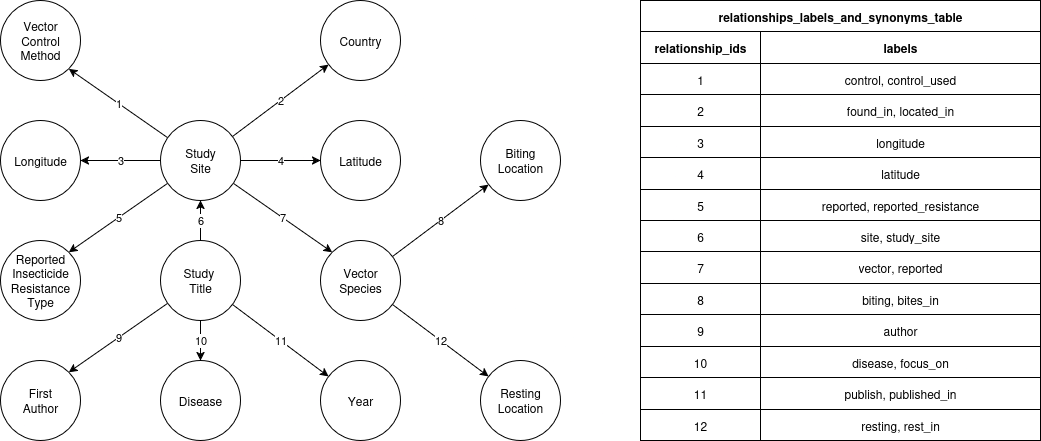

The diagram above was exported from draw.io. Its source (the exported page's mxGraphModel, read from the mxfile embedded in the PNG):
<mxGraphModel dx="1378" dy="1895" grid="1" gridSize="10" guides="1" tooltips="1" connect="1" arrows="1" fold="1" page="1" pageScale="1" pageWidth="850" pageHeight="1100" math="0" shadow="0">
  <root>
    <mxCell id="0" />
    <mxCell id="1" parent="0" />
    <mxCell id="2" value="6" style="rounded=0;orthogonalLoop=1;jettySize=auto;html=1;" edge="1" source="6" target="14" parent="1">
      <mxGeometry relative="1" as="geometry" />
    </mxCell>
    <mxCell id="3" value="10" style="rounded=0;orthogonalLoop=1;jettySize=auto;html=1;" edge="1" source="6" target="24" parent="1">
      <mxGeometry relative="1" as="geometry" />
    </mxCell>
    <mxCell id="4" value="9" style="rounded=0;orthogonalLoop=1;jettySize=auto;html=1;entryX=1;entryY=0;entryDx=0;entryDy=0;" edge="1" source="6" target="7" parent="1">
      <mxGeometry relative="1" as="geometry" />
    </mxCell>
    <mxCell id="5" value="11" style="rounded=0;orthogonalLoop=1;jettySize=auto;html=1;" edge="1" source="6" target="25" parent="1">
      <mxGeometry relative="1" as="geometry" />
    </mxCell>
    <mxCell id="6" value="&lt;div&gt;Study&amp;nbsp;&lt;/div&gt;&lt;div&gt;Title&lt;/div&gt;" style="ellipse;whiteSpace=wrap;html=1;aspect=fixed;" vertex="1" parent="1">
      <mxGeometry x="400" y="200" width="80" height="80" as="geometry" />
    </mxCell>
    <mxCell id="7" value="&lt;div&gt;First&lt;/div&gt;&lt;div&gt;Author&lt;/div&gt;" style="ellipse;whiteSpace=wrap;html=1;aspect=fixed;" vertex="1" parent="1">
      <mxGeometry x="240" y="320" width="80" height="80" as="geometry" />
    </mxCell>
    <mxCell id="8" value="4" style="rounded=0;orthogonalLoop=1;jettySize=auto;html=1;" edge="1" source="14" target="20" parent="1">
      <mxGeometry relative="1" as="geometry" />
    </mxCell>
    <mxCell id="9" value="3" style="rounded=0;orthogonalLoop=1;jettySize=auto;html=1;" edge="1" source="14" target="21" parent="1">
      <mxGeometry relative="1" as="geometry" />
    </mxCell>
    <mxCell id="10" value="5" style="rounded=0;orthogonalLoop=1;jettySize=auto;html=1;entryX=1;entryY=0;entryDx=0;entryDy=0;" edge="1" source="14" target="19" parent="1">
      <mxGeometry relative="1" as="geometry" />
    </mxCell>
    <mxCell id="11" value="2" style="rounded=0;orthogonalLoop=1;jettySize=auto;html=1;" edge="1" source="14" target="26" parent="1">
      <mxGeometry relative="1" as="geometry" />
    </mxCell>
    <mxCell id="12" value="7" style="rounded=0;orthogonalLoop=1;jettySize=auto;html=1;entryX=0;entryY=0;entryDx=0;entryDy=0;" edge="1" source="14" target="17" parent="1">
      <mxGeometry relative="1" as="geometry" />
    </mxCell>
    <mxCell id="13" value="1" style="rounded=0;orthogonalLoop=1;jettySize=auto;html=1;entryX=1;entryY=1;entryDx=0;entryDy=0;" edge="1" source="14" target="18" parent="1">
      <mxGeometry relative="1" as="geometry" />
    </mxCell>
    <mxCell id="14" value="&lt;div&gt;Study&lt;/div&gt;&lt;div&gt;Site&lt;/div&gt;" style="ellipse;whiteSpace=wrap;html=1;" vertex="1" parent="1">
      <mxGeometry x="400" y="80" width="80" height="80" as="geometry" />
    </mxCell>
    <mxCell id="15" value="8" style="rounded=0;orthogonalLoop=1;jettySize=auto;html=1;" edge="1" source="17" target="22" parent="1">
      <mxGeometry relative="1" as="geometry" />
    </mxCell>
    <mxCell id="16" value="12" style="rounded=0;orthogonalLoop=1;jettySize=auto;html=1;" edge="1" source="17" target="23" parent="1">
      <mxGeometry relative="1" as="geometry" />
    </mxCell>
    <mxCell id="17" value="&lt;div&gt;Vector&lt;/div&gt;&lt;div&gt;Species&lt;/div&gt;" style="ellipse;whiteSpace=wrap;html=1;aspect=fixed;" vertex="1" parent="1">
      <mxGeometry x="560" y="200" width="80" height="80" as="geometry" />
    </mxCell>
    <mxCell id="18" value="&lt;div&gt;Vector&lt;/div&gt;&lt;div&gt;Control&lt;/div&gt;&lt;div&gt;Method&lt;/div&gt;" style="ellipse;whiteSpace=wrap;html=1;aspect=fixed;" vertex="1" parent="1">
      <mxGeometry x="240" y="-40" width="80" height="80" as="geometry" />
    </mxCell>
    <mxCell id="19" value="&lt;div&gt;Reported&lt;/div&gt;&lt;div&gt;Insecticide&lt;/div&gt;&lt;div&gt;Resistance&lt;/div&gt;&lt;div&gt;Type&lt;/div&gt;" style="ellipse;whiteSpace=wrap;html=1;aspect=fixed;" vertex="1" parent="1">
      <mxGeometry x="240" y="200" width="80" height="80" as="geometry" />
    </mxCell>
    <mxCell id="20" value="Latitude" style="ellipse;whiteSpace=wrap;html=1;" vertex="1" parent="1">
      <mxGeometry x="560" y="80" width="80" height="80" as="geometry" />
    </mxCell>
    <mxCell id="21" value="Longitude" style="ellipse;whiteSpace=wrap;html=1;" vertex="1" parent="1">
      <mxGeometry x="240" y="80" width="80" height="80" as="geometry" />
    </mxCell>
    <mxCell id="22" value="&lt;div&gt;Biting&lt;/div&gt;&lt;div&gt;Location&lt;/div&gt;" style="ellipse;whiteSpace=wrap;html=1;aspect=fixed;" vertex="1" parent="1">
      <mxGeometry x="720" y="80" width="80" height="80" as="geometry" />
    </mxCell>
    <mxCell id="23" value="&lt;div&gt;Resting&lt;/div&gt;&lt;div&gt;Location&lt;/div&gt;" style="ellipse;whiteSpace=wrap;html=1;aspect=fixed;" vertex="1" parent="1">
      <mxGeometry x="720" y="320" width="80" height="80" as="geometry" />
    </mxCell>
    <mxCell id="24" value="Disease" style="ellipse;whiteSpace=wrap;html=1;aspect=fixed;" vertex="1" parent="1">
      <mxGeometry x="400" y="320" width="80" height="80" as="geometry" />
    </mxCell>
    <mxCell id="25" value="Year" style="ellipse;whiteSpace=wrap;html=1;aspect=fixed;" vertex="1" parent="1">
      <mxGeometry x="560" y="320" width="80" height="80" as="geometry" />
    </mxCell>
    <mxCell id="26" value="Country" style="ellipse;whiteSpace=wrap;html=1;aspect=fixed;" vertex="1" parent="1">
      <mxGeometry x="560" y="-40" width="80" height="80" as="geometry" />
    </mxCell>
    <mxCell id="27" value="" style="shape=table;startSize=0;container=1;collapsible=0;childLayout=tableLayout;" vertex="1" parent="1">
      <mxGeometry x="880" y="-40" width="400" height="440" as="geometry" />
    </mxCell>
    <mxCell id="28" value="" style="shape=tableRow;horizontal=0;startSize=0;swimlaneHead=0;swimlaneBody=0;strokeColor=inherit;top=0;left=0;bottom=0;right=0;collapsible=0;dropTarget=0;fillColor=none;points=[[0,0.5],[1,0.5]];portConstraint=eastwest;" vertex="1" parent="27">
      <mxGeometry width="400" height="31" as="geometry" />
    </mxCell>
    <mxCell id="29" value="relationships_labels_and_synonyms_table" style="shape=partialRectangle;html=1;whiteSpace=wrap;connectable=0;strokeColor=inherit;overflow=hidden;fillColor=none;top=0;left=0;bottom=0;right=0;pointerEvents=1;rowspan=1;colspan=2;fontStyle=1" vertex="1" parent="28">
      <mxGeometry width="400" height="31" as="geometry">
        <mxRectangle width="120" height="31" as="alternateBounds" />
      </mxGeometry>
    </mxCell>
    <mxCell id="31" value="" style="shape=tableRow;horizontal=0;startSize=0;swimlaneHead=0;swimlaneBody=0;strokeColor=inherit;top=0;left=0;bottom=0;right=0;collapsible=0;dropTarget=0;fillColor=none;points=[[0,0.5],[1,0.5]];portConstraint=eastwest;" vertex="1" parent="27">
      <mxGeometry y="31" width="400" height="32" as="geometry" />
    </mxCell>
    <mxCell id="32" value="relationship_ids" style="shape=partialRectangle;html=1;whiteSpace=wrap;connectable=0;strokeColor=inherit;overflow=hidden;fillColor=none;top=0;left=0;bottom=0;right=0;pointerEvents=1;fontStyle=1" vertex="1" parent="31">
      <mxGeometry width="120" height="32" as="geometry">
        <mxRectangle width="120" height="32" as="alternateBounds" />
      </mxGeometry>
    </mxCell>
    <mxCell id="33" value="labels" style="shape=partialRectangle;html=1;whiteSpace=wrap;connectable=0;strokeColor=inherit;overflow=hidden;fillColor=none;top=0;left=0;bottom=0;right=0;pointerEvents=1;fontStyle=1" vertex="1" parent="31">
      <mxGeometry x="120" width="280" height="32" as="geometry">
        <mxRectangle width="280" height="32" as="alternateBounds" />
      </mxGeometry>
    </mxCell>
    <mxCell id="34" value="" style="shape=tableRow;horizontal=0;startSize=0;swimlaneHead=0;swimlaneBody=0;strokeColor=inherit;top=0;left=0;bottom=0;right=0;collapsible=0;dropTarget=0;fillColor=none;points=[[0,0.5],[1,0.5]];portConstraint=eastwest;" vertex="1" parent="27">
      <mxGeometry y="63" width="400" height="31" as="geometry" />
    </mxCell>
    <mxCell id="35" value="1" style="shape=partialRectangle;html=1;whiteSpace=wrap;connectable=0;strokeColor=inherit;overflow=hidden;fillColor=none;top=0;left=0;bottom=0;right=0;pointerEvents=1;" vertex="1" parent="34">
      <mxGeometry width="120" height="31" as="geometry">
        <mxRectangle width="120" height="31" as="alternateBounds" />
      </mxGeometry>
    </mxCell>
    <mxCell id="36" value="control, control_used" style="shape=partialRectangle;html=1;whiteSpace=wrap;connectable=0;strokeColor=inherit;overflow=hidden;fillColor=none;top=0;left=0;bottom=0;right=0;pointerEvents=1;" vertex="1" parent="34">
      <mxGeometry x="120" width="280" height="31" as="geometry">
        <mxRectangle width="280" height="31" as="alternateBounds" />
      </mxGeometry>
    </mxCell>
    <mxCell id="37" value="" style="shape=tableRow;horizontal=0;startSize=0;swimlaneHead=0;swimlaneBody=0;strokeColor=inherit;top=0;left=0;bottom=0;right=0;collapsible=0;dropTarget=0;fillColor=none;points=[[0,0.5],[1,0.5]];portConstraint=eastwest;" vertex="1" parent="27">
      <mxGeometry y="94" width="400" height="32" as="geometry" />
    </mxCell>
    <mxCell id="38" value="2" style="shape=partialRectangle;html=1;whiteSpace=wrap;connectable=0;strokeColor=inherit;overflow=hidden;fillColor=none;top=0;left=0;bottom=0;right=0;pointerEvents=1;" vertex="1" parent="37">
      <mxGeometry width="120" height="32" as="geometry">
        <mxRectangle width="120" height="32" as="alternateBounds" />
      </mxGeometry>
    </mxCell>
    <mxCell id="39" value="found_in, located_in" style="shape=partialRectangle;html=1;whiteSpace=wrap;connectable=0;strokeColor=inherit;overflow=hidden;fillColor=none;top=0;left=0;bottom=0;right=0;pointerEvents=1;" vertex="1" parent="37">
      <mxGeometry x="120" width="280" height="32" as="geometry">
        <mxRectangle width="280" height="32" as="alternateBounds" />
      </mxGeometry>
    </mxCell>
    <mxCell id="40" value="" style="shape=tableRow;horizontal=0;startSize=0;swimlaneHead=0;swimlaneBody=0;strokeColor=inherit;top=0;left=0;bottom=0;right=0;collapsible=0;dropTarget=0;fillColor=none;points=[[0,0.5],[1,0.5]];portConstraint=eastwest;" vertex="1" parent="27">
      <mxGeometry y="126" width="400" height="31" as="geometry" />
    </mxCell>
    <mxCell id="41" value="3" style="shape=partialRectangle;html=1;whiteSpace=wrap;connectable=0;strokeColor=inherit;overflow=hidden;fillColor=none;top=0;left=0;bottom=0;right=0;pointerEvents=1;" vertex="1" parent="40">
      <mxGeometry width="120" height="31" as="geometry">
        <mxRectangle width="120" height="31" as="alternateBounds" />
      </mxGeometry>
    </mxCell>
    <mxCell id="42" value="longitude" style="shape=partialRectangle;html=1;whiteSpace=wrap;connectable=0;strokeColor=inherit;overflow=hidden;fillColor=none;top=0;left=0;bottom=0;right=0;pointerEvents=1;" vertex="1" parent="40">
      <mxGeometry x="120" width="280" height="31" as="geometry">
        <mxRectangle width="280" height="31" as="alternateBounds" />
      </mxGeometry>
    </mxCell>
    <mxCell id="43" value="" style="shape=tableRow;horizontal=0;startSize=0;swimlaneHead=0;swimlaneBody=0;strokeColor=inherit;top=0;left=0;bottom=0;right=0;collapsible=0;dropTarget=0;fillColor=none;points=[[0,0.5],[1,0.5]];portConstraint=eastwest;" vertex="1" parent="27">
      <mxGeometry y="157" width="400" height="32" as="geometry" />
    </mxCell>
    <mxCell id="44" value="4" style="shape=partialRectangle;html=1;whiteSpace=wrap;connectable=0;strokeColor=inherit;overflow=hidden;fillColor=none;top=0;left=0;bottom=0;right=0;pointerEvents=1;" vertex="1" parent="43">
      <mxGeometry width="120" height="32" as="geometry">
        <mxRectangle width="120" height="32" as="alternateBounds" />
      </mxGeometry>
    </mxCell>
    <mxCell id="45" value="latitude" style="shape=partialRectangle;html=1;whiteSpace=wrap;connectable=0;strokeColor=inherit;overflow=hidden;fillColor=none;top=0;left=0;bottom=0;right=0;pointerEvents=1;" vertex="1" parent="43">
      <mxGeometry x="120" width="280" height="32" as="geometry">
        <mxRectangle width="280" height="32" as="alternateBounds" />
      </mxGeometry>
    </mxCell>
    <mxCell id="46" style="shape=tableRow;horizontal=0;startSize=0;swimlaneHead=0;swimlaneBody=0;strokeColor=inherit;top=0;left=0;bottom=0;right=0;collapsible=0;dropTarget=0;fillColor=none;points=[[0,0.5],[1,0.5]];portConstraint=eastwest;" vertex="1" parent="27">
      <mxGeometry y="189" width="400" height="31" as="geometry" />
    </mxCell>
    <mxCell id="47" value="5" style="shape=partialRectangle;html=1;whiteSpace=wrap;connectable=0;strokeColor=inherit;overflow=hidden;fillColor=none;top=0;left=0;bottom=0;right=0;pointerEvents=1;" vertex="1" parent="46">
      <mxGeometry width="120" height="31" as="geometry">
        <mxRectangle width="120" height="31" as="alternateBounds" />
      </mxGeometry>
    </mxCell>
    <mxCell id="48" value="reported, reported_resistance" style="shape=partialRectangle;html=1;whiteSpace=wrap;connectable=0;strokeColor=inherit;overflow=hidden;fillColor=none;top=0;left=0;bottom=0;right=0;pointerEvents=1;" vertex="1" parent="46">
      <mxGeometry x="120" width="280" height="31" as="geometry">
        <mxRectangle width="280" height="31" as="alternateBounds" />
      </mxGeometry>
    </mxCell>
    <mxCell id="49" style="shape=tableRow;horizontal=0;startSize=0;swimlaneHead=0;swimlaneBody=0;strokeColor=inherit;top=0;left=0;bottom=0;right=0;collapsible=0;dropTarget=0;fillColor=none;points=[[0,0.5],[1,0.5]];portConstraint=eastwest;" vertex="1" parent="27">
      <mxGeometry y="220" width="400" height="31" as="geometry" />
    </mxCell>
    <mxCell id="50" value="6" style="shape=partialRectangle;html=1;whiteSpace=wrap;connectable=0;strokeColor=inherit;overflow=hidden;fillColor=none;top=0;left=0;bottom=0;right=0;pointerEvents=1;" vertex="1" parent="49">
      <mxGeometry width="120" height="31" as="geometry">
        <mxRectangle width="120" height="31" as="alternateBounds" />
      </mxGeometry>
    </mxCell>
    <mxCell id="51" value="site, study_site" style="shape=partialRectangle;html=1;whiteSpace=wrap;connectable=0;strokeColor=inherit;overflow=hidden;fillColor=none;top=0;left=0;bottom=0;right=0;pointerEvents=1;" vertex="1" parent="49">
      <mxGeometry x="120" width="280" height="31" as="geometry">
        <mxRectangle width="280" height="31" as="alternateBounds" />
      </mxGeometry>
    </mxCell>
    <mxCell id="52" style="shape=tableRow;horizontal=0;startSize=0;swimlaneHead=0;swimlaneBody=0;strokeColor=inherit;top=0;left=0;bottom=0;right=0;collapsible=0;dropTarget=0;fillColor=none;points=[[0,0.5],[1,0.5]];portConstraint=eastwest;" vertex="1" parent="27">
      <mxGeometry y="251" width="400" height="32" as="geometry" />
    </mxCell>
    <mxCell id="53" value="7" style="shape=partialRectangle;html=1;whiteSpace=wrap;connectable=0;strokeColor=inherit;overflow=hidden;fillColor=none;top=0;left=0;bottom=0;right=0;pointerEvents=1;" vertex="1" parent="52">
      <mxGeometry width="120" height="32" as="geometry">
        <mxRectangle width="120" height="32" as="alternateBounds" />
      </mxGeometry>
    </mxCell>
    <mxCell id="54" value="vector, reported" style="shape=partialRectangle;html=1;whiteSpace=wrap;connectable=0;strokeColor=inherit;overflow=hidden;fillColor=none;top=0;left=0;bottom=0;right=0;pointerEvents=1;" vertex="1" parent="52">
      <mxGeometry x="120" width="280" height="32" as="geometry">
        <mxRectangle width="280" height="32" as="alternateBounds" />
      </mxGeometry>
    </mxCell>
    <mxCell id="55" style="shape=tableRow;horizontal=0;startSize=0;swimlaneHead=0;swimlaneBody=0;strokeColor=inherit;top=0;left=0;bottom=0;right=0;collapsible=0;dropTarget=0;fillColor=none;points=[[0,0.5],[1,0.5]];portConstraint=eastwest;" vertex="1" parent="27">
      <mxGeometry y="283" width="400" height="31" as="geometry" />
    </mxCell>
    <mxCell id="56" value="8" style="shape=partialRectangle;html=1;whiteSpace=wrap;connectable=0;strokeColor=inherit;overflow=hidden;fillColor=none;top=0;left=0;bottom=0;right=0;pointerEvents=1;" vertex="1" parent="55">
      <mxGeometry width="120" height="31" as="geometry">
        <mxRectangle width="120" height="31" as="alternateBounds" />
      </mxGeometry>
    </mxCell>
    <mxCell id="57" value="biting, bites_in" style="shape=partialRectangle;html=1;whiteSpace=wrap;connectable=0;strokeColor=inherit;overflow=hidden;fillColor=none;top=0;left=0;bottom=0;right=0;pointerEvents=1;" vertex="1" parent="55">
      <mxGeometry x="120" width="280" height="31" as="geometry">
        <mxRectangle width="280" height="31" as="alternateBounds" />
      </mxGeometry>
    </mxCell>
    <mxCell id="58" style="shape=tableRow;horizontal=0;startSize=0;swimlaneHead=0;swimlaneBody=0;strokeColor=inherit;top=0;left=0;bottom=0;right=0;collapsible=0;dropTarget=0;fillColor=none;points=[[0,0.5],[1,0.5]];portConstraint=eastwest;" vertex="1" parent="27">
      <mxGeometry y="314" width="400" height="32" as="geometry" />
    </mxCell>
    <mxCell id="59" value="9" style="shape=partialRectangle;html=1;whiteSpace=wrap;connectable=0;strokeColor=inherit;overflow=hidden;fillColor=none;top=0;left=0;bottom=0;right=0;pointerEvents=1;" vertex="1" parent="58">
      <mxGeometry width="120" height="32" as="geometry">
        <mxRectangle width="120" height="32" as="alternateBounds" />
      </mxGeometry>
    </mxCell>
    <mxCell id="60" value="author" style="shape=partialRectangle;html=1;whiteSpace=wrap;connectable=0;strokeColor=inherit;overflow=hidden;fillColor=none;top=0;left=0;bottom=0;right=0;pointerEvents=1;" vertex="1" parent="58">
      <mxGeometry x="120" width="280" height="32" as="geometry">
        <mxRectangle width="280" height="32" as="alternateBounds" />
      </mxGeometry>
    </mxCell>
    <mxCell id="61" style="shape=tableRow;horizontal=0;startSize=0;swimlaneHead=0;swimlaneBody=0;strokeColor=inherit;top=0;left=0;bottom=0;right=0;collapsible=0;dropTarget=0;fillColor=none;points=[[0,0.5],[1,0.5]];portConstraint=eastwest;" vertex="1" parent="27">
      <mxGeometry y="346" width="400" height="31" as="geometry" />
    </mxCell>
    <mxCell id="62" value="10" style="shape=partialRectangle;html=1;whiteSpace=wrap;connectable=0;strokeColor=inherit;overflow=hidden;fillColor=none;top=0;left=0;bottom=0;right=0;pointerEvents=1;" vertex="1" parent="61">
      <mxGeometry width="120" height="31" as="geometry">
        <mxRectangle width="120" height="31" as="alternateBounds" />
      </mxGeometry>
    </mxCell>
    <mxCell id="63" value="disease, focus_on" style="shape=partialRectangle;html=1;whiteSpace=wrap;connectable=0;strokeColor=inherit;overflow=hidden;fillColor=none;top=0;left=0;bottom=0;right=0;pointerEvents=1;" vertex="1" parent="61">
      <mxGeometry x="120" width="280" height="31" as="geometry">
        <mxRectangle width="280" height="31" as="alternateBounds" />
      </mxGeometry>
    </mxCell>
    <mxCell id="64" style="shape=tableRow;horizontal=0;startSize=0;swimlaneHead=0;swimlaneBody=0;strokeColor=inherit;top=0;left=0;bottom=0;right=0;collapsible=0;dropTarget=0;fillColor=none;points=[[0,0.5],[1,0.5]];portConstraint=eastwest;" vertex="1" parent="27">
      <mxGeometry y="377" width="400" height="32" as="geometry" />
    </mxCell>
    <mxCell id="65" value="11" style="shape=partialRectangle;html=1;whiteSpace=wrap;connectable=0;strokeColor=inherit;overflow=hidden;fillColor=none;top=0;left=0;bottom=0;right=0;pointerEvents=1;" vertex="1" parent="64">
      <mxGeometry width="120" height="32" as="geometry">
        <mxRectangle width="120" height="32" as="alternateBounds" />
      </mxGeometry>
    </mxCell>
    <mxCell id="66" value="publish, published_in" style="shape=partialRectangle;html=1;whiteSpace=wrap;connectable=0;strokeColor=inherit;overflow=hidden;fillColor=none;top=0;left=0;bottom=0;right=0;pointerEvents=1;" vertex="1" parent="64">
      <mxGeometry x="120" width="280" height="32" as="geometry">
        <mxRectangle width="280" height="32" as="alternateBounds" />
      </mxGeometry>
    </mxCell>
    <mxCell id="67" style="shape=tableRow;horizontal=0;startSize=0;swimlaneHead=0;swimlaneBody=0;strokeColor=inherit;top=0;left=0;bottom=0;right=0;collapsible=0;dropTarget=0;fillColor=none;points=[[0,0.5],[1,0.5]];portConstraint=eastwest;" vertex="1" parent="27">
      <mxGeometry y="409" width="400" height="31" as="geometry" />
    </mxCell>
    <mxCell id="68" value="12" style="shape=partialRectangle;html=1;whiteSpace=wrap;connectable=0;strokeColor=inherit;overflow=hidden;fillColor=none;top=0;left=0;bottom=0;right=0;pointerEvents=1;" vertex="1" parent="67">
      <mxGeometry width="120" height="31" as="geometry">
        <mxRectangle width="120" height="31" as="alternateBounds" />
      </mxGeometry>
    </mxCell>
    <mxCell id="69" value="resting, rest_in" style="shape=partialRectangle;html=1;whiteSpace=wrap;connectable=0;strokeColor=inherit;overflow=hidden;fillColor=none;top=0;left=0;bottom=0;right=0;pointerEvents=1;" vertex="1" parent="67">
      <mxGeometry x="120" width="280" height="31" as="geometry">
        <mxRectangle width="280" height="31" as="alternateBounds" />
      </mxGeometry>
    </mxCell>
  </root>
</mxGraphModel>